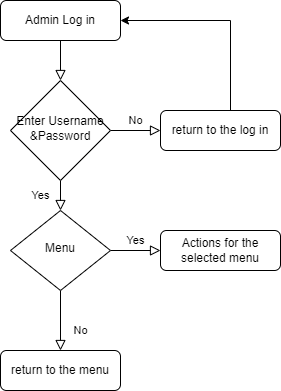

The diagram above was exported from draw.io. Its source (the exported page's mxGraphModel, read from the mxfile embedded in the PNG):
<mxGraphModel dx="782" dy="432" grid="1" gridSize="10" guides="1" tooltips="1" connect="1" arrows="1" fold="1" page="1" pageScale="1" pageWidth="827" pageHeight="1169" math="0" shadow="0">
  <root>
    <mxCell id="WIyWlLk6GJQsqaUBKTNV-0" />
    <mxCell id="WIyWlLk6GJQsqaUBKTNV-1" parent="WIyWlLk6GJQsqaUBKTNV-0" />
    <mxCell id="WIyWlLk6GJQsqaUBKTNV-2" value="" style="rounded=0;html=1;jettySize=auto;orthogonalLoop=1;fontSize=11;endArrow=block;endFill=0;endSize=8;strokeWidth=1;shadow=0;labelBackgroundColor=none;edgeStyle=orthogonalEdgeStyle;" parent="WIyWlLk6GJQsqaUBKTNV-1" source="WIyWlLk6GJQsqaUBKTNV-3" target="WIyWlLk6GJQsqaUBKTNV-6" edge="1">
      <mxGeometry relative="1" as="geometry" />
    </mxCell>
    <mxCell id="WIyWlLk6GJQsqaUBKTNV-3" value="Admin Log in" style="rounded=1;whiteSpace=wrap;html=1;fontSize=12;glass=0;strokeWidth=1;shadow=0;" parent="WIyWlLk6GJQsqaUBKTNV-1" vertex="1">
      <mxGeometry x="160" y="80" width="120" height="40" as="geometry" />
    </mxCell>
    <mxCell id="WIyWlLk6GJQsqaUBKTNV-4" value="Yes" style="rounded=0;html=1;jettySize=auto;orthogonalLoop=1;fontSize=11;endArrow=block;endFill=0;endSize=8;strokeWidth=1;shadow=0;labelBackgroundColor=none;edgeStyle=orthogonalEdgeStyle;" parent="WIyWlLk6GJQsqaUBKTNV-1" source="WIyWlLk6GJQsqaUBKTNV-6" target="WIyWlLk6GJQsqaUBKTNV-10" edge="1">
      <mxGeometry y="20" relative="1" as="geometry">
        <mxPoint as="offset" />
      </mxGeometry>
    </mxCell>
    <mxCell id="WIyWlLk6GJQsqaUBKTNV-5" value="No" style="edgeStyle=orthogonalEdgeStyle;rounded=0;html=1;jettySize=auto;orthogonalLoop=1;fontSize=11;endArrow=block;endFill=0;endSize=8;strokeWidth=1;shadow=0;labelBackgroundColor=none;" parent="WIyWlLk6GJQsqaUBKTNV-1" source="WIyWlLk6GJQsqaUBKTNV-6" target="WIyWlLk6GJQsqaUBKTNV-7" edge="1">
      <mxGeometry y="10" relative="1" as="geometry">
        <mxPoint as="offset" />
      </mxGeometry>
    </mxCell>
    <mxCell id="WIyWlLk6GJQsqaUBKTNV-6" value="Enter Username &amp;amp;Password" style="rhombus;whiteSpace=wrap;html=1;shadow=0;fontFamily=Helvetica;fontSize=12;align=center;strokeWidth=1;spacing=6;spacingTop=-4;" parent="WIyWlLk6GJQsqaUBKTNV-1" vertex="1">
      <mxGeometry x="170" y="160" width="100" height="100" as="geometry" />
    </mxCell>
    <mxCell id="WIyWlLk6GJQsqaUBKTNV-7" value="return to the log in" style="rounded=1;whiteSpace=wrap;html=1;fontSize=12;glass=0;strokeWidth=1;shadow=0;" parent="WIyWlLk6GJQsqaUBKTNV-1" vertex="1">
      <mxGeometry x="320" y="190" width="120" height="40" as="geometry" />
    </mxCell>
    <mxCell id="WIyWlLk6GJQsqaUBKTNV-8" value="No" style="rounded=0;html=1;jettySize=auto;orthogonalLoop=1;fontSize=11;endArrow=block;endFill=0;endSize=8;strokeWidth=1;shadow=0;labelBackgroundColor=none;edgeStyle=orthogonalEdgeStyle;" parent="WIyWlLk6GJQsqaUBKTNV-1" source="WIyWlLk6GJQsqaUBKTNV-10" target="WIyWlLk6GJQsqaUBKTNV-11" edge="1">
      <mxGeometry x="0.3333" y="20" relative="1" as="geometry">
        <mxPoint as="offset" />
      </mxGeometry>
    </mxCell>
    <mxCell id="WIyWlLk6GJQsqaUBKTNV-9" value="Yes" style="edgeStyle=orthogonalEdgeStyle;rounded=0;html=1;jettySize=auto;orthogonalLoop=1;fontSize=11;endArrow=block;endFill=0;endSize=8;strokeWidth=1;shadow=0;labelBackgroundColor=none;" parent="WIyWlLk6GJQsqaUBKTNV-1" source="WIyWlLk6GJQsqaUBKTNV-10" target="WIyWlLk6GJQsqaUBKTNV-12" edge="1">
      <mxGeometry y="10" relative="1" as="geometry">
        <mxPoint as="offset" />
      </mxGeometry>
    </mxCell>
    <mxCell id="WIyWlLk6GJQsqaUBKTNV-10" value="Menu" style="rhombus;whiteSpace=wrap;html=1;shadow=0;fontFamily=Helvetica;fontSize=12;align=center;strokeWidth=1;spacing=6;spacingTop=-4;" parent="WIyWlLk6GJQsqaUBKTNV-1" vertex="1">
      <mxGeometry x="170" y="290" width="100" height="80" as="geometry" />
    </mxCell>
    <mxCell id="WIyWlLk6GJQsqaUBKTNV-11" value="return to the menu" style="rounded=1;whiteSpace=wrap;html=1;fontSize=12;glass=0;strokeWidth=1;shadow=0;" parent="WIyWlLk6GJQsqaUBKTNV-1" vertex="1">
      <mxGeometry x="160" y="430" width="120" height="40" as="geometry" />
    </mxCell>
    <mxCell id="WIyWlLk6GJQsqaUBKTNV-12" value="Actions for the selected menu" style="rounded=1;whiteSpace=wrap;html=1;fontSize=12;glass=0;strokeWidth=1;shadow=0;" parent="WIyWlLk6GJQsqaUBKTNV-1" vertex="1">
      <mxGeometry x="320" y="310" width="120" height="40" as="geometry" />
    </mxCell>
    <mxCell id="UPi8Rnnp7sLLGp_GcuwK-0" value="" style="endArrow=classic;html=1;rounded=0;entryX=1;entryY=0.5;entryDx=0;entryDy=0;" edge="1" parent="WIyWlLk6GJQsqaUBKTNV-1" target="WIyWlLk6GJQsqaUBKTNV-3">
      <mxGeometry width="50" height="50" relative="1" as="geometry">
        <mxPoint x="390" y="190" as="sourcePoint" />
        <mxPoint x="250" y="170" as="targetPoint" />
        <Array as="points">
          <mxPoint x="390" y="190" />
          <mxPoint x="390" y="100" />
        </Array>
      </mxGeometry>
    </mxCell>
  </root>
</mxGraphModel>